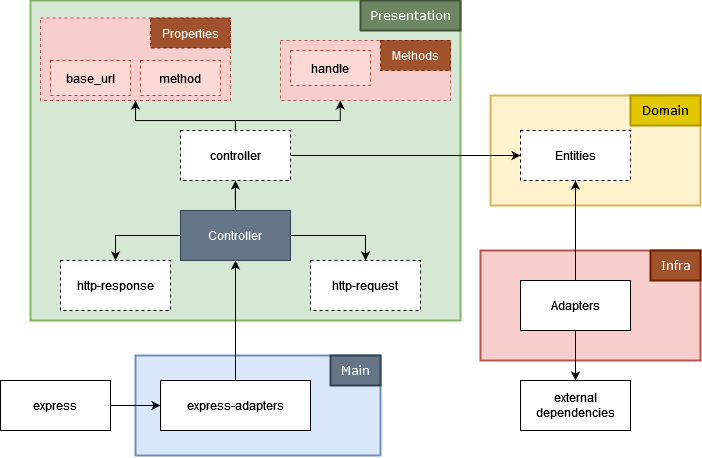

The diagram above was exported from draw.io. Its source (the exported page's mxGraphModel, read from the mxfile embedded in the PNG):
<mxGraphModel dx="1014" dy="1687" grid="1" gridSize="10" guides="1" tooltips="1" connect="1" arrows="1" fold="1" page="1" pageScale="1" pageWidth="827" pageHeight="1169" math="0" shadow="0">
  <root>
    <mxCell id="0" />
    <mxCell id="1" parent="0" />
    <mxCell id="Fy2ymhYHJMp0LIUn1rBb-20" value="" style="rounded=0;whiteSpace=wrap;html=1;fillColor=#f8cecc;strokeColor=#b85450;strokeWidth=2;" parent="1" vertex="1">
      <mxGeometry x="510" y="230" width="220" height="110" as="geometry" />
    </mxCell>
    <mxCell id="Fy2ymhYHJMp0LIUn1rBb-17" value="" style="rounded=0;whiteSpace=wrap;html=1;fillColor=#fff2cc;strokeColor=#d6b656;strokeWidth=2;" parent="1" vertex="1">
      <mxGeometry x="520" y="75" width="210" height="110" as="geometry" />
    </mxCell>
    <mxCell id="Fy2ymhYHJMp0LIUn1rBb-1" value="" style="rounded=0;whiteSpace=wrap;html=1;fillColor=#d5e8d4;strokeColor=#82b366;fontFamily=Verdana;strokeWidth=2;" parent="1" vertex="1">
      <mxGeometry x="60" y="-20" width="430" height="320" as="geometry" />
    </mxCell>
    <mxCell id="Fy2ymhYHJMp0LIUn1rBb-2" value="" style="rounded=0;whiteSpace=wrap;html=1;fillColor=#dae8fc;strokeColor=#6c8ebf;strokeWidth=2;" parent="1" vertex="1">
      <mxGeometry x="165" y="335" width="245" height="100" as="geometry" />
    </mxCell>
    <mxCell id="Fy2ymhYHJMp0LIUn1rBb-19" style="edgeStyle=orthogonalEdgeStyle;rounded=0;orthogonalLoop=1;jettySize=auto;html=1;exitX=1;exitY=0.5;exitDx=0;exitDy=0;" parent="1" source="Fy2ymhYHJMp0LIUn1rBb-3" target="Fy2ymhYHJMp0LIUn1rBb-18" edge="1">
      <mxGeometry relative="1" as="geometry" />
    </mxCell>
    <mxCell id="C1JjDzi9wUs-g_221_qG-12" style="edgeStyle=orthogonalEdgeStyle;rounded=0;orthogonalLoop=1;jettySize=auto;html=1;entryX=0.5;entryY=1;entryDx=0;entryDy=0;" parent="1" source="Fy2ymhYHJMp0LIUn1rBb-3" target="C1JjDzi9wUs-g_221_qG-7" edge="1">
      <mxGeometry relative="1" as="geometry">
        <Array as="points">
          <mxPoint x="265" y="100" />
          <mxPoint x="165" y="100" />
        </Array>
      </mxGeometry>
    </mxCell>
    <mxCell id="C1JjDzi9wUs-g_221_qG-16" style="edgeStyle=orthogonalEdgeStyle;rounded=0;orthogonalLoop=1;jettySize=auto;html=1;entryX=0.352;entryY=1;entryDx=0;entryDy=0;entryPerimeter=0;" parent="1" source="Fy2ymhYHJMp0LIUn1rBb-3" target="C1JjDzi9wUs-g_221_qG-13" edge="1">
      <mxGeometry relative="1" as="geometry">
        <Array as="points">
          <mxPoint x="265" y="100" />
          <mxPoint x="370" y="100" />
        </Array>
      </mxGeometry>
    </mxCell>
    <mxCell id="Fy2ymhYHJMp0LIUn1rBb-3" value="controller" style="rounded=0;whiteSpace=wrap;html=1;dashed=1;" parent="1" vertex="1">
      <mxGeometry x="210" y="110" width="110" height="50" as="geometry" />
    </mxCell>
    <mxCell id="Fy2ymhYHJMp0LIUn1rBb-4" value="http-response" style="rounded=0;whiteSpace=wrap;html=1;dashed=1;" parent="1" vertex="1">
      <mxGeometry x="90" y="240" width="110" height="50" as="geometry" />
    </mxCell>
    <mxCell id="Fy2ymhYHJMp0LIUn1rBb-5" value="http-request" style="rounded=0;whiteSpace=wrap;html=1;dashed=1;" parent="1" vertex="1">
      <mxGeometry x="340" y="240" width="110" height="50" as="geometry" />
    </mxCell>
    <mxCell id="Fy2ymhYHJMp0LIUn1rBb-13" style="edgeStyle=orthogonalEdgeStyle;rounded=0;orthogonalLoop=1;jettySize=auto;html=1;" parent="1" source="Fy2ymhYHJMp0LIUn1rBb-11" target="Fy2ymhYHJMp0LIUn1rBb-12" edge="1">
      <mxGeometry relative="1" as="geometry" />
    </mxCell>
    <mxCell id="Fy2ymhYHJMp0LIUn1rBb-11" value="express" style="rounded=0;whiteSpace=wrap;html=1;" parent="1" vertex="1">
      <mxGeometry x="30" y="360" width="110" height="50" as="geometry" />
    </mxCell>
    <mxCell id="C1JjDzi9wUs-g_221_qG-4" style="edgeStyle=orthogonalEdgeStyle;rounded=0;orthogonalLoop=1;jettySize=auto;html=1;exitX=0.5;exitY=0;exitDx=0;exitDy=0;" parent="1" source="Fy2ymhYHJMp0LIUn1rBb-12" target="Fy2ymhYHJMp0LIUn1rBb-26" edge="1">
      <mxGeometry relative="1" as="geometry" />
    </mxCell>
    <mxCell id="Fy2ymhYHJMp0LIUn1rBb-12" value="express-adapters" style="rounded=0;whiteSpace=wrap;html=1;" parent="1" vertex="1">
      <mxGeometry x="190" y="360" width="150" height="50" as="geometry" />
    </mxCell>
    <mxCell id="Fy2ymhYHJMp0LIUn1rBb-18" value="Entities" style="rounded=0;whiteSpace=wrap;html=1;dashed=1;" parent="1" vertex="1">
      <mxGeometry x="550" y="110" width="110" height="50" as="geometry" />
    </mxCell>
    <mxCell id="8QGz_nvWPO39HAbaGp8h-2" style="edgeStyle=orthogonalEdgeStyle;rounded=0;orthogonalLoop=1;jettySize=auto;html=1;exitX=0.5;exitY=1;exitDx=0;exitDy=0;" edge="1" parent="1" source="Fy2ymhYHJMp0LIUn1rBb-21" target="Fy2ymhYHJMp0LIUn1rBb-24">
      <mxGeometry relative="1" as="geometry" />
    </mxCell>
    <mxCell id="Fy2ymhYHJMp0LIUn1rBb-21" value="Adapters" style="rounded=0;whiteSpace=wrap;html=1;" parent="1" vertex="1">
      <mxGeometry x="550" y="260" width="110" height="50" as="geometry" />
    </mxCell>
    <mxCell id="C1JjDzi9wUs-g_221_qG-1" style="edgeStyle=orthogonalEdgeStyle;rounded=0;orthogonalLoop=1;jettySize=auto;html=1;entryX=0.5;entryY=0;entryDx=0;entryDy=0;" parent="1" source="Fy2ymhYHJMp0LIUn1rBb-26" target="Fy2ymhYHJMp0LIUn1rBb-4" edge="1">
      <mxGeometry relative="1" as="geometry" />
    </mxCell>
    <mxCell id="C1JjDzi9wUs-g_221_qG-2" style="edgeStyle=orthogonalEdgeStyle;rounded=0;orthogonalLoop=1;jettySize=auto;html=1;entryX=0.5;entryY=0;entryDx=0;entryDy=0;" parent="1" source="Fy2ymhYHJMp0LIUn1rBb-26" target="Fy2ymhYHJMp0LIUn1rBb-5" edge="1">
      <mxGeometry relative="1" as="geometry" />
    </mxCell>
    <mxCell id="C1JjDzi9wUs-g_221_qG-5" value="" style="edgeStyle=orthogonalEdgeStyle;rounded=0;orthogonalLoop=1;jettySize=auto;html=1;" parent="1" source="Fy2ymhYHJMp0LIUn1rBb-26" target="Fy2ymhYHJMp0LIUn1rBb-3" edge="1">
      <mxGeometry relative="1" as="geometry" />
    </mxCell>
    <mxCell id="Fy2ymhYHJMp0LIUn1rBb-26" value="Controller" style="rounded=0;whiteSpace=wrap;html=1;fillColor=#647687;fontColor=#ffffff;strokeColor=#314354;" parent="1" vertex="1">
      <mxGeometry x="210" y="190" width="110" height="50" as="geometry" />
    </mxCell>
    <mxCell id="Fy2ymhYHJMp0LIUn1rBb-37" value="Presentation" style="text;html=1;align=center;verticalAlign=middle;resizable=0;points=[];autosize=1;strokeColor=#3A5431;fillColor=#6d8764;fontFamily=Verdana;fontColor=#ffffff;strokeWidth=2;" parent="1" vertex="1">
      <mxGeometry x="390" y="-20" width="100" height="30" as="geometry" />
    </mxCell>
    <mxCell id="Fy2ymhYHJMp0LIUn1rBb-38" value="Main" style="text;html=1;align=center;verticalAlign=middle;resizable=0;points=[];autosize=1;strokeColor=#314354;fillColor=#647687;fontFamily=Verdana;fontColor=#ffffff;strokeWidth=2;" parent="1" vertex="1">
      <mxGeometry x="360" y="335" width="50" height="30" as="geometry" />
    </mxCell>
    <mxCell id="Fy2ymhYHJMp0LIUn1rBb-39" value="Domain" style="text;html=1;align=center;verticalAlign=middle;resizable=0;points=[];autosize=1;strokeColor=#B09500;fillColor=#e3c800;fontFamily=Verdana;fontColor=#000000;strokeWidth=2;" parent="1" vertex="1">
      <mxGeometry x="660" y="75" width="70" height="30" as="geometry" />
    </mxCell>
    <mxCell id="Fy2ymhYHJMp0LIUn1rBb-41" value="Infra" style="text;html=1;align=center;verticalAlign=middle;resizable=0;points=[];autosize=1;strokeColor=#6D1F00;fillColor=#a0522d;fontFamily=Verdana;fontColor=#ffffff;strokeWidth=2;" parent="1" vertex="1">
      <mxGeometry x="680" y="230" width="50" height="30" as="geometry" />
    </mxCell>
    <mxCell id="C1JjDzi9wUs-g_221_qG-7" value="" style="rounded=0;whiteSpace=wrap;html=1;fillColor=#f8cecc;strokeColor=#b85450;dashed=1;" parent="1" vertex="1">
      <mxGeometry x="70" y="-2.5" width="190" height="82.5" as="geometry" />
    </mxCell>
    <mxCell id="C1JjDzi9wUs-g_221_qG-8" value="base_url" style="rounded=0;whiteSpace=wrap;html=1;fillColor=#fad9d5;strokeColor=#ae4132;dashed=1;" parent="1" vertex="1">
      <mxGeometry x="80" y="40" width="80" height="35" as="geometry" />
    </mxCell>
    <mxCell id="C1JjDzi9wUs-g_221_qG-9" value="method" style="rounded=0;whiteSpace=wrap;html=1;fillColor=#fad9d5;strokeColor=#ae4132;dashed=1;" parent="1" vertex="1">
      <mxGeometry x="170" y="40" width="80" height="35" as="geometry" />
    </mxCell>
    <mxCell id="C1JjDzi9wUs-g_221_qG-10" value="Properties" style="text;html=1;align=center;verticalAlign=middle;resizable=0;points=[];autosize=1;strokeColor=#6D1F00;fillColor=#a0522d;fontColor=#ffffff;dashed=1;" parent="1" vertex="1">
      <mxGeometry x="180" y="-2.5" width="80" height="30" as="geometry" />
    </mxCell>
    <mxCell id="C1JjDzi9wUs-g_221_qG-13" value="" style="rounded=0;whiteSpace=wrap;html=1;fillColor=#f8cecc;strokeColor=#b85450;dashed=1;" parent="1" vertex="1">
      <mxGeometry x="310" y="20" width="170" height="60" as="geometry" />
    </mxCell>
    <mxCell id="C1JjDzi9wUs-g_221_qG-14" value="Methods" style="text;html=1;align=center;verticalAlign=middle;resizable=0;points=[];autosize=1;strokeColor=#6D1F00;fillColor=#a0522d;fontColor=#ffffff;dashed=1;" parent="1" vertex="1">
      <mxGeometry x="410" y="20" width="70" height="30" as="geometry" />
    </mxCell>
    <mxCell id="C1JjDzi9wUs-g_221_qG-15" value="handle" style="rounded=0;whiteSpace=wrap;html=1;fillColor=#fad9d5;strokeColor=#ae4132;dashed=1;" parent="1" vertex="1">
      <mxGeometry x="320" y="30" width="80" height="35" as="geometry" />
    </mxCell>
    <mxCell id="U_1YM-7Z_bgEfIhNLoLz-1" value="" style="endArrow=classic;html=1;rounded=0;exitX=0.5;exitY=0;exitDx=0;exitDy=0;entryX=0.5;entryY=1;entryDx=0;entryDy=0;" parent="1" source="Fy2ymhYHJMp0LIUn1rBb-21" target="Fy2ymhYHJMp0LIUn1rBb-18" edge="1">
      <mxGeometry width="50" height="50" relative="1" as="geometry">
        <mxPoint x="460" y="240" as="sourcePoint" />
        <mxPoint x="510" y="190" as="targetPoint" />
      </mxGeometry>
    </mxCell>
    <mxCell id="Fy2ymhYHJMp0LIUn1rBb-24" value="external dependencies" style="rounded=0;whiteSpace=wrap;html=1;" parent="1" vertex="1">
      <mxGeometry x="550" y="360" width="110" height="50" as="geometry" />
    </mxCell>
  </root>
</mxGraphModel>